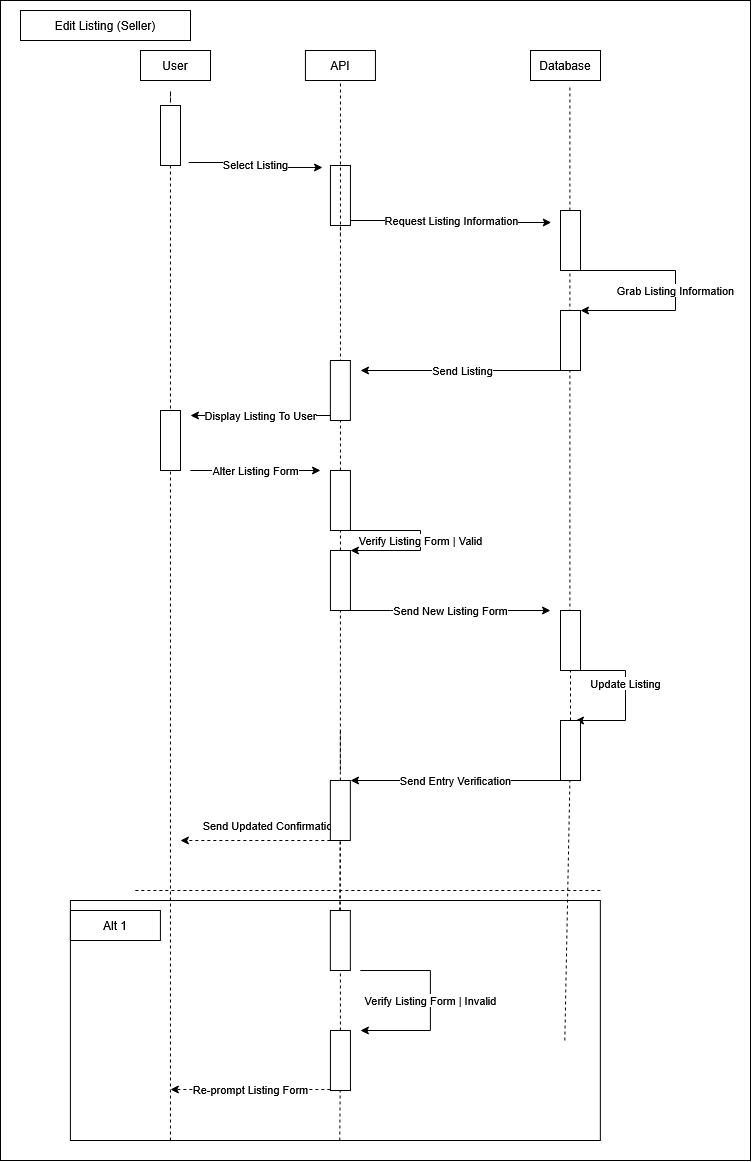

The diagram above was exported from draw.io. Its source (the exported page's mxGraphModel, read from the mxfile embedded in the PNG):
<mxGraphModel dx="2264" dy="750" grid="1" gridSize="10" guides="1" tooltips="1" connect="1" arrows="1" fold="1" page="1" pageScale="1" pageWidth="850" pageHeight="1100" math="0" shadow="0">
  <root>
    <mxCell id="0" />
    <mxCell id="1" parent="0" />
    <mxCell id="Zpe3-Ub_kS6yNKhkjy1Y-66" parent="1" style="rounded=0;whiteSpace=wrap;html=1;" value="" vertex="1">
      <mxGeometry height="1160" width="750" x="-140" y="950" as="geometry" />
    </mxCell>
    <mxCell id="Zpe3-Ub_kS6yNKhkjy1Y-2" parent="1" style="rounded=0;whiteSpace=wrap;html=1;" value="User" vertex="1">
      <mxGeometry height="30" width="70" y="1000" as="geometry" />
    </mxCell>
    <mxCell id="Zpe3-Ub_kS6yNKhkjy1Y-3" parent="1" style="rounded=0;whiteSpace=wrap;html=1;" value="API" vertex="1">
      <mxGeometry height="30" width="70" x="164.94000000000005" y="1000" as="geometry" />
    </mxCell>
    <mxCell id="Zpe3-Ub_kS6yNKhkjy1Y-4" parent="1" style="rounded=0;whiteSpace=wrap;html=1;" value="Edit Listing (Seller)" vertex="1">
      <mxGeometry height="30" width="170" x="-120" y="960" as="geometry" />
    </mxCell>
    <mxCell id="Zpe3-Ub_kS6yNKhkjy1Y-5" edge="1" parent="1" style="endArrow=none;dashed=1;html=1;rounded=0;" value="">
      <mxGeometry height="50" relative="1" width="50" as="geometry">
        <mxPoint x="30" y="1050" as="sourcePoint" />
        <mxPoint x="30" y="1040" as="targetPoint" />
      </mxGeometry>
    </mxCell>
    <mxCell id="Zpe3-Ub_kS6yNKhkjy1Y-7" parent="1" style="rounded=0;whiteSpace=wrap;html=1;" value="Database" vertex="1">
      <mxGeometry height="30" width="70" x="390" y="1000" as="geometry" />
    </mxCell>
    <mxCell id="Zpe3-Ub_kS6yNKhkjy1Y-8" edge="1" parent="1" style="endArrow=none;dashed=1;html=1;rounded=0;" value="">
      <mxGeometry height="50" relative="1" width="50" as="geometry">
        <mxPoint x="429.38" y="1580" as="sourcePoint" />
        <mxPoint x="429.3799999999999" y="1035" as="targetPoint" />
      </mxGeometry>
    </mxCell>
    <mxCell id="Zpe3-Ub_kS6yNKhkjy1Y-9" edge="1" parent="1" style="endArrow=none;dashed=1;html=1;rounded=0;" value="">
      <mxGeometry height="50" relative="1" width="50" as="geometry">
        <mxPoint x="29.94" y="2090" as="sourcePoint" />
        <mxPoint x="29.94" y="1040" as="targetPoint" />
      </mxGeometry>
    </mxCell>
    <mxCell id="Zpe3-Ub_kS6yNKhkjy1Y-10" edge="1" parent="1" style="edgeStyle=orthogonalEdgeStyle;rounded=0;orthogonalLoop=1;jettySize=auto;html=1;" value="Alter Listing Form">
      <mxGeometry relative="1" as="geometry">
        <mxPoint x="49.94" y="1420" as="sourcePoint" />
        <mxPoint x="180" y="1420" as="targetPoint" />
      </mxGeometry>
    </mxCell>
    <mxCell id="Zpe3-Ub_kS6yNKhkjy1Y-12" edge="1" parent="1" style="endArrow=none;dashed=1;html=1;rounded=0;" value="">
      <mxGeometry height="50" relative="1" width="50" as="geometry">
        <mxPoint x="199.85000000000005" y="1720" as="sourcePoint" />
        <mxPoint x="199.85000000000005" y="1680" as="targetPoint" />
      </mxGeometry>
    </mxCell>
    <mxCell id="Zpe3-Ub_kS6yNKhkjy1Y-13" edge="1" parent="1" style="edgeStyle=orthogonalEdgeStyle;rounded=0;orthogonalLoop=1;jettySize=auto;html=1;entryX=1;entryY=0;entryDx=0;entryDy=0;" target="Zpe3-Ub_kS6yNKhkjy1Y-57" value="Verify Listing Form | Valid">
      <mxGeometry relative="1" as="geometry">
        <Array as="points">
          <mxPoint x="280" y="1480" />
          <mxPoint x="280" y="1500" />
        </Array>
        <mxPoint x="210.00000000000006" y="1480" as="sourcePoint" />
        <mxPoint x="210.06" y="1540" as="targetPoint" />
      </mxGeometry>
    </mxCell>
    <mxCell id="Zpe3-Ub_kS6yNKhkjy1Y-14" edge="1" parent="1" style="edgeStyle=orthogonalEdgeStyle;rounded=0;orthogonalLoop=1;jettySize=auto;html=1;" value="Send New Listing Form">
      <mxGeometry relative="1" as="geometry">
        <Array as="points">
          <mxPoint x="250.00000000000003" y="1560" />
          <mxPoint x="250.00000000000003" y="1560" />
        </Array>
        <mxPoint x="209.94" y="1560" as="sourcePoint" />
        <mxPoint x="410" y="1560" as="targetPoint" />
      </mxGeometry>
    </mxCell>
    <mxCell id="Zpe3-Ub_kS6yNKhkjy1Y-17" edge="1" parent="1" style="edgeStyle=orthogonalEdgeStyle;rounded=0;orthogonalLoop=1;jettySize=auto;html=1;" value="Update Listing">
      <mxGeometry relative="1" as="geometry">
        <Array as="points">
          <mxPoint x="430" y="1620" />
          <mxPoint x="485" y="1620" />
          <mxPoint x="485" y="1670" />
        </Array>
        <mxPoint x="430" y="1600" as="sourcePoint" />
        <mxPoint x="435" y="1670" as="targetPoint" />
      </mxGeometry>
    </mxCell>
    <mxCell id="Zpe3-Ub_kS6yNKhkjy1Y-19" edge="1" parent="1" source="Zpe3-Ub_kS6yNKhkjy1Y-62" style="endArrow=none;dashed=1;html=1;rounded=0;" value="">
      <mxGeometry height="50" relative="1" width="50" as="geometry">
        <mxPoint x="199.26000000000002" y="2090" as="sourcePoint" />
        <mxPoint x="199.78835820895543" y="1790" as="targetPoint" />
      </mxGeometry>
    </mxCell>
    <mxCell id="Zpe3-Ub_kS6yNKhkjy1Y-20" edge="1" parent="1" style="edgeStyle=orthogonalEdgeStyle;rounded=0;orthogonalLoop=1;jettySize=auto;html=1;dashed=1;" value="Send Updated Confirmation">
      <mxGeometry relative="1" x="-0.2017" y="-15" as="geometry">
        <mxPoint as="offset" />
        <mxPoint x="189.85000000000005" y="1790" as="sourcePoint" />
        <mxPoint x="39.91" y="1789.9999999999998" as="targetPoint" />
      </mxGeometry>
    </mxCell>
    <mxCell id="Zpe3-Ub_kS6yNKhkjy1Y-22" edge="1" parent="1" style="edgeStyle=orthogonalEdgeStyle;rounded=0;orthogonalLoop=1;jettySize=auto;html=1;" value="Verify Listing Form | Invalid">
      <mxGeometry relative="1" as="geometry">
        <Array as="points">
          <mxPoint x="289.91" y="1920" />
          <mxPoint x="289.91" y="1980" />
        </Array>
        <mxPoint x="219.8499999999999" y="1920" as="sourcePoint" />
        <mxPoint x="219.91" y="1980" as="targetPoint" />
      </mxGeometry>
    </mxCell>
    <mxCell id="Zpe3-Ub_kS6yNKhkjy1Y-23" edge="1" parent="1" style="edgeStyle=orthogonalEdgeStyle;rounded=0;orthogonalLoop=1;jettySize=auto;html=1;dashed=1;" value="Re-prompt Listing Form">
      <mxGeometry relative="1" as="geometry">
        <mxPoint x="189.85" y="2039" as="sourcePoint" />
        <mxPoint x="29.849999999999994" y="2039" as="targetPoint" />
      </mxGeometry>
    </mxCell>
    <mxCell id="Zpe3-Ub_kS6yNKhkjy1Y-25" edge="1" parent="1" style="endArrow=none;dashed=1;html=1;rounded=0;" value="">
      <mxGeometry height="50" relative="1" width="50" as="geometry">
        <mxPoint x="-5.149999999999945" y="1840" as="sourcePoint" />
        <mxPoint x="459.91" y="1840" as="targetPoint" />
      </mxGeometry>
    </mxCell>
    <mxCell id="Zpe3-Ub_kS6yNKhkjy1Y-26" parent="1" style="rounded=0;whiteSpace=wrap;html=1;fillColor=none;" value="" vertex="1">
      <mxGeometry height="240" width="529.94" x="-70.08999999999997" y="1850" as="geometry" />
    </mxCell>
    <mxCell id="Zpe3-Ub_kS6yNKhkjy1Y-27" parent="1" style="rounded=0;whiteSpace=wrap;html=1;" value="Alt 1" vertex="1">
      <mxGeometry height="30" width="90" x="-70.09" y="1860" as="geometry" />
    </mxCell>
    <mxCell id="Zpe3-Ub_kS6yNKhkjy1Y-29" edge="1" parent="1" source="Zpe3-Ub_kS6yNKhkjy1Y-41" style="edgeStyle=orthogonalEdgeStyle;rounded=0;orthogonalLoop=1;jettySize=auto;html=1;exitX=1.412;exitY=0.95;exitDx=0;exitDy=0;exitPerimeter=0;entryX=-0.397;entryY=0.033;entryDx=0;entryDy=0;entryPerimeter=0;" target="Zpe3-Ub_kS6yNKhkjy1Y-43" value="Select Listing">
      <mxGeometry relative="1" as="geometry">
        <mxPoint x="50" y="1085" as="sourcePoint" />
        <mxPoint x="170" y="1110" as="targetPoint" />
      </mxGeometry>
    </mxCell>
    <mxCell id="Zpe3-Ub_kS6yNKhkjy1Y-31" edge="1" parent="1" style="endArrow=none;dashed=1;html=1;rounded=0;" value="">
      <mxGeometry height="50" relative="1" width="50" as="geometry">
        <mxPoint x="199.94000000000005" y="1185" as="sourcePoint" />
        <mxPoint x="199.94000000000005" y="1170" as="targetPoint" />
      </mxGeometry>
    </mxCell>
    <mxCell id="Zpe3-Ub_kS6yNKhkjy1Y-32" edge="1" parent="1" style="edgeStyle=orthogonalEdgeStyle;rounded=0;orthogonalLoop=1;jettySize=auto;html=1;entryX=-0.463;entryY=0.2;entryDx=0;entryDy=0;entryPerimeter=0;" target="Zpe3-Ub_kS6yNKhkjy1Y-44" value="Request Listing Information">
      <mxGeometry relative="1" as="geometry">
        <mxPoint x="209.94" y="1170" as="sourcePoint" />
        <mxPoint x="459.94" y="1170" as="targetPoint" />
      </mxGeometry>
    </mxCell>
    <mxCell id="Zpe3-Ub_kS6yNKhkjy1Y-35" edge="1" parent="1" style="edgeStyle=orthogonalEdgeStyle;rounded=0;orthogonalLoop=1;jettySize=auto;html=1;entryX=1.506;entryY=0.167;entryDx=0;entryDy=0;entryPerimeter=0;" target="Zpe3-Ub_kS6yNKhkjy1Y-45" value="Send Listing">
      <mxGeometry relative="1" as="geometry">
        <Array as="points">
          <mxPoint x="420" y="1320" />
        </Array>
        <mxPoint x="420.01" y="1315" as="sourcePoint" />
        <mxPoint x="235.01" y="1330" as="targetPoint" />
      </mxGeometry>
    </mxCell>
    <mxCell id="Zpe3-Ub_kS6yNKhkjy1Y-36" edge="1" parent="1" style="edgeStyle=orthogonalEdgeStyle;rounded=0;orthogonalLoop=1;jettySize=auto;html=1;entryX=1;entryY=0;entryDx=0;entryDy=0;" target="Zpe3-Ub_kS6yNKhkjy1Y-54" value="Grab Listing Information">
      <mxGeometry relative="1" as="geometry">
        <Array as="points">
          <mxPoint x="535" y="1220" />
          <mxPoint x="535" y="1260" />
        </Array>
        <mxPoint x="440" y="1220" as="sourcePoint" />
        <mxPoint x="445" y="1300" as="targetPoint" />
      </mxGeometry>
    </mxCell>
    <mxCell id="Zpe3-Ub_kS6yNKhkjy1Y-39" edge="1" parent="1" style="edgeStyle=orthogonalEdgeStyle;rounded=0;orthogonalLoop=1;jettySize=auto;html=1;" value="Display Listing To User">
      <mxGeometry relative="1" as="geometry">
        <mxPoint x="189.88000000000005" y="1365" as="sourcePoint" />
        <mxPoint x="49.94" y="1365" as="targetPoint" />
      </mxGeometry>
    </mxCell>
    <mxCell id="Zpe3-Ub_kS6yNKhkjy1Y-41" parent="1" style="rounded=0;whiteSpace=wrap;html=1;" value="" vertex="1">
      <mxGeometry height="60" width="20" x="20" y="1055" as="geometry" />
    </mxCell>
    <mxCell id="Zpe3-Ub_kS6yNKhkjy1Y-43" parent="1" style="rounded=0;whiteSpace=wrap;html=1;" value="" vertex="1">
      <mxGeometry height="60" width="20" x="189.94" y="1115" as="geometry" />
    </mxCell>
    <mxCell id="Zpe3-Ub_kS6yNKhkjy1Y-44" parent="1" style="rounded=0;whiteSpace=wrap;html=1;" value="" vertex="1">
      <mxGeometry height="60" width="20" x="420" y="1160" as="geometry" />
    </mxCell>
    <mxCell id="Zpe3-Ub_kS6yNKhkjy1Y-46" edge="1" parent="1" source="Zpe3-Ub_kS6yNKhkjy1Y-48" style="endArrow=none;dashed=1;html=1;rounded=0;entryX=0.5;entryY=1;entryDx=0;entryDy=0;" target="Zpe3-Ub_kS6yNKhkjy1Y-3" value="">
      <mxGeometry height="50" relative="1" width="50" as="geometry">
        <mxPoint x="199.29000000000002" y="1725" as="sourcePoint" />
        <mxPoint x="199.88000000000005" y="1400" as="targetPoint" />
      </mxGeometry>
    </mxCell>
    <mxCell id="Zpe3-Ub_kS6yNKhkjy1Y-45" parent="1" style="rounded=0;whiteSpace=wrap;html=1;" value="" vertex="1">
      <mxGeometry height="60" width="20" x="189.88" y="1310" as="geometry" />
    </mxCell>
    <mxCell id="Zpe3-Ub_kS6yNKhkjy1Y-47" parent="1" style="rounded=0;whiteSpace=wrap;html=1;" value="" vertex="1">
      <mxGeometry height="60" width="20" x="20" y="1360" as="geometry" />
    </mxCell>
    <mxCell id="Zpe3-Ub_kS6yNKhkjy1Y-49" edge="1" parent="1" source="Zpe3-Ub_kS6yNKhkjy1Y-57" style="endArrow=none;dashed=1;html=1;rounded=0;" target="Zpe3-Ub_kS6yNKhkjy1Y-48" value="">
      <mxGeometry height="50" relative="1" width="50" as="geometry">
        <mxPoint x="199.29000000000002" y="1725" as="sourcePoint" />
        <mxPoint x="199.94" y="1400" as="targetPoint" />
      </mxGeometry>
    </mxCell>
    <mxCell id="Zpe3-Ub_kS6yNKhkjy1Y-48" parent="1" style="rounded=0;whiteSpace=wrap;html=1;" value="" vertex="1">
      <mxGeometry height="60" width="20" x="189.94" y="1420" as="geometry" />
    </mxCell>
    <mxCell id="Zpe3-Ub_kS6yNKhkjy1Y-51" edge="1" parent="1" source="Zpe3-Ub_kS6yNKhkjy1Y-59" style="endArrow=none;dashed=1;html=1;rounded=0;" target="Zpe3-Ub_kS6yNKhkjy1Y-50" value="">
      <mxGeometry height="50" relative="1" width="50" as="geometry">
        <mxPoint x="424.3200000000001" y="1990" as="sourcePoint" />
        <mxPoint x="424.8515315315314" y="1490" as="targetPoint" />
      </mxGeometry>
    </mxCell>
    <mxCell id="Zpe3-Ub_kS6yNKhkjy1Y-50" parent="1" style="rounded=0;whiteSpace=wrap;html=1;" value="" vertex="1">
      <mxGeometry height="60" width="20" x="420" y="1560" as="geometry" />
    </mxCell>
    <mxCell id="Zpe3-Ub_kS6yNKhkjy1Y-53" edge="1" parent="1" style="endArrow=none;dashed=1;html=1;rounded=0;" target="Zpe3-Ub_kS6yNKhkjy1Y-52" value="">
      <mxGeometry height="50" relative="1" width="50" as="geometry">
        <mxPoint x="199.26000000000002" y="1860" as="sourcePoint" />
        <mxPoint x="199.91" y="1658" as="targetPoint" />
      </mxGeometry>
    </mxCell>
    <mxCell id="Zpe3-Ub_kS6yNKhkjy1Y-52" parent="1" style="rounded=0;whiteSpace=wrap;html=1;" value="" vertex="1">
      <mxGeometry height="60" width="20" x="189.85" y="1730" as="geometry" />
    </mxCell>
    <mxCell id="Zpe3-Ub_kS6yNKhkjy1Y-54" parent="1" style="rounded=0;whiteSpace=wrap;html=1;" value="" vertex="1">
      <mxGeometry height="60" width="20" x="420" y="1260" as="geometry" />
    </mxCell>
    <mxCell id="Zpe3-Ub_kS6yNKhkjy1Y-58" edge="1" parent="1" source="Zpe3-Ub_kS6yNKhkjy1Y-52" style="endArrow=none;dashed=1;html=1;rounded=0;" target="Zpe3-Ub_kS6yNKhkjy1Y-57" value="">
      <mxGeometry height="50" relative="1" width="50" as="geometry">
        <mxPoint x="200" y="1718" as="sourcePoint" />
        <mxPoint x="200" y="1480" as="targetPoint" />
      </mxGeometry>
    </mxCell>
    <mxCell id="Zpe3-Ub_kS6yNKhkjy1Y-57" parent="1" style="rounded=0;whiteSpace=wrap;html=1;" value="" vertex="1">
      <mxGeometry height="60" width="20" x="189.94" y="1500" as="geometry" />
    </mxCell>
    <mxCell id="Zpe3-Ub_kS6yNKhkjy1Y-60" edge="1" parent="1" style="endArrow=none;dashed=1;html=1;rounded=0;" target="Zpe3-Ub_kS6yNKhkjy1Y-59" value="">
      <mxGeometry height="50" relative="1" width="50" as="geometry">
        <mxPoint x="424.3200000000001" y="1990" as="sourcePoint" />
        <mxPoint x="430" y="1620" as="targetPoint" />
      </mxGeometry>
    </mxCell>
    <mxCell id="Zpe3-Ub_kS6yNKhkjy1Y-61" edge="1" parent="1" source="Zpe3-Ub_kS6yNKhkjy1Y-59" style="edgeStyle=orthogonalEdgeStyle;rounded=0;orthogonalLoop=1;jettySize=auto;html=1;" value="Send Entry Verification">
      <mxGeometry relative="1" as="geometry">
        <Array as="points">
          <mxPoint x="370" y="1730" />
          <mxPoint x="370" y="1730" />
        </Array>
        <mxPoint x="210" y="1730" as="targetPoint" />
      </mxGeometry>
    </mxCell>
    <mxCell id="Zpe3-Ub_kS6yNKhkjy1Y-59" parent="1" style="rounded=0;whiteSpace=wrap;html=1;" value="" vertex="1">
      <mxGeometry height="60" width="20" x="420" y="1670" as="geometry" />
    </mxCell>
    <mxCell id="Zpe3-Ub_kS6yNKhkjy1Y-63" edge="1" parent="1" source="Zpe3-Ub_kS6yNKhkjy1Y-64" style="endArrow=none;dashed=1;html=1;rounded=0;" target="Zpe3-Ub_kS6yNKhkjy1Y-62" value="">
      <mxGeometry height="50" relative="1" width="50" as="geometry">
        <mxPoint x="199.26000000000002" y="2090" as="sourcePoint" />
        <mxPoint x="199.78835820895543" y="1790" as="targetPoint" />
      </mxGeometry>
    </mxCell>
    <mxCell id="Zpe3-Ub_kS6yNKhkjy1Y-62" parent="1" style="rounded=0;whiteSpace=wrap;html=1;" value="" vertex="1">
      <mxGeometry height="60" width="20" x="189.85" y="1860" as="geometry" />
    </mxCell>
    <mxCell id="Zpe3-Ub_kS6yNKhkjy1Y-65" edge="1" parent="1" style="endArrow=none;dashed=1;html=1;rounded=0;" target="Zpe3-Ub_kS6yNKhkjy1Y-64" value="">
      <mxGeometry height="50" relative="1" width="50" as="geometry">
        <mxPoint x="199.26000000000002" y="2090" as="sourcePoint" />
        <mxPoint x="200" y="1920" as="targetPoint" />
      </mxGeometry>
    </mxCell>
    <mxCell id="Zpe3-Ub_kS6yNKhkjy1Y-64" parent="1" style="rounded=0;whiteSpace=wrap;html=1;" value="" vertex="1">
      <mxGeometry height="60" width="20" x="189.94" y="1980" as="geometry" />
    </mxCell>
  </root>
</mxGraphModel>